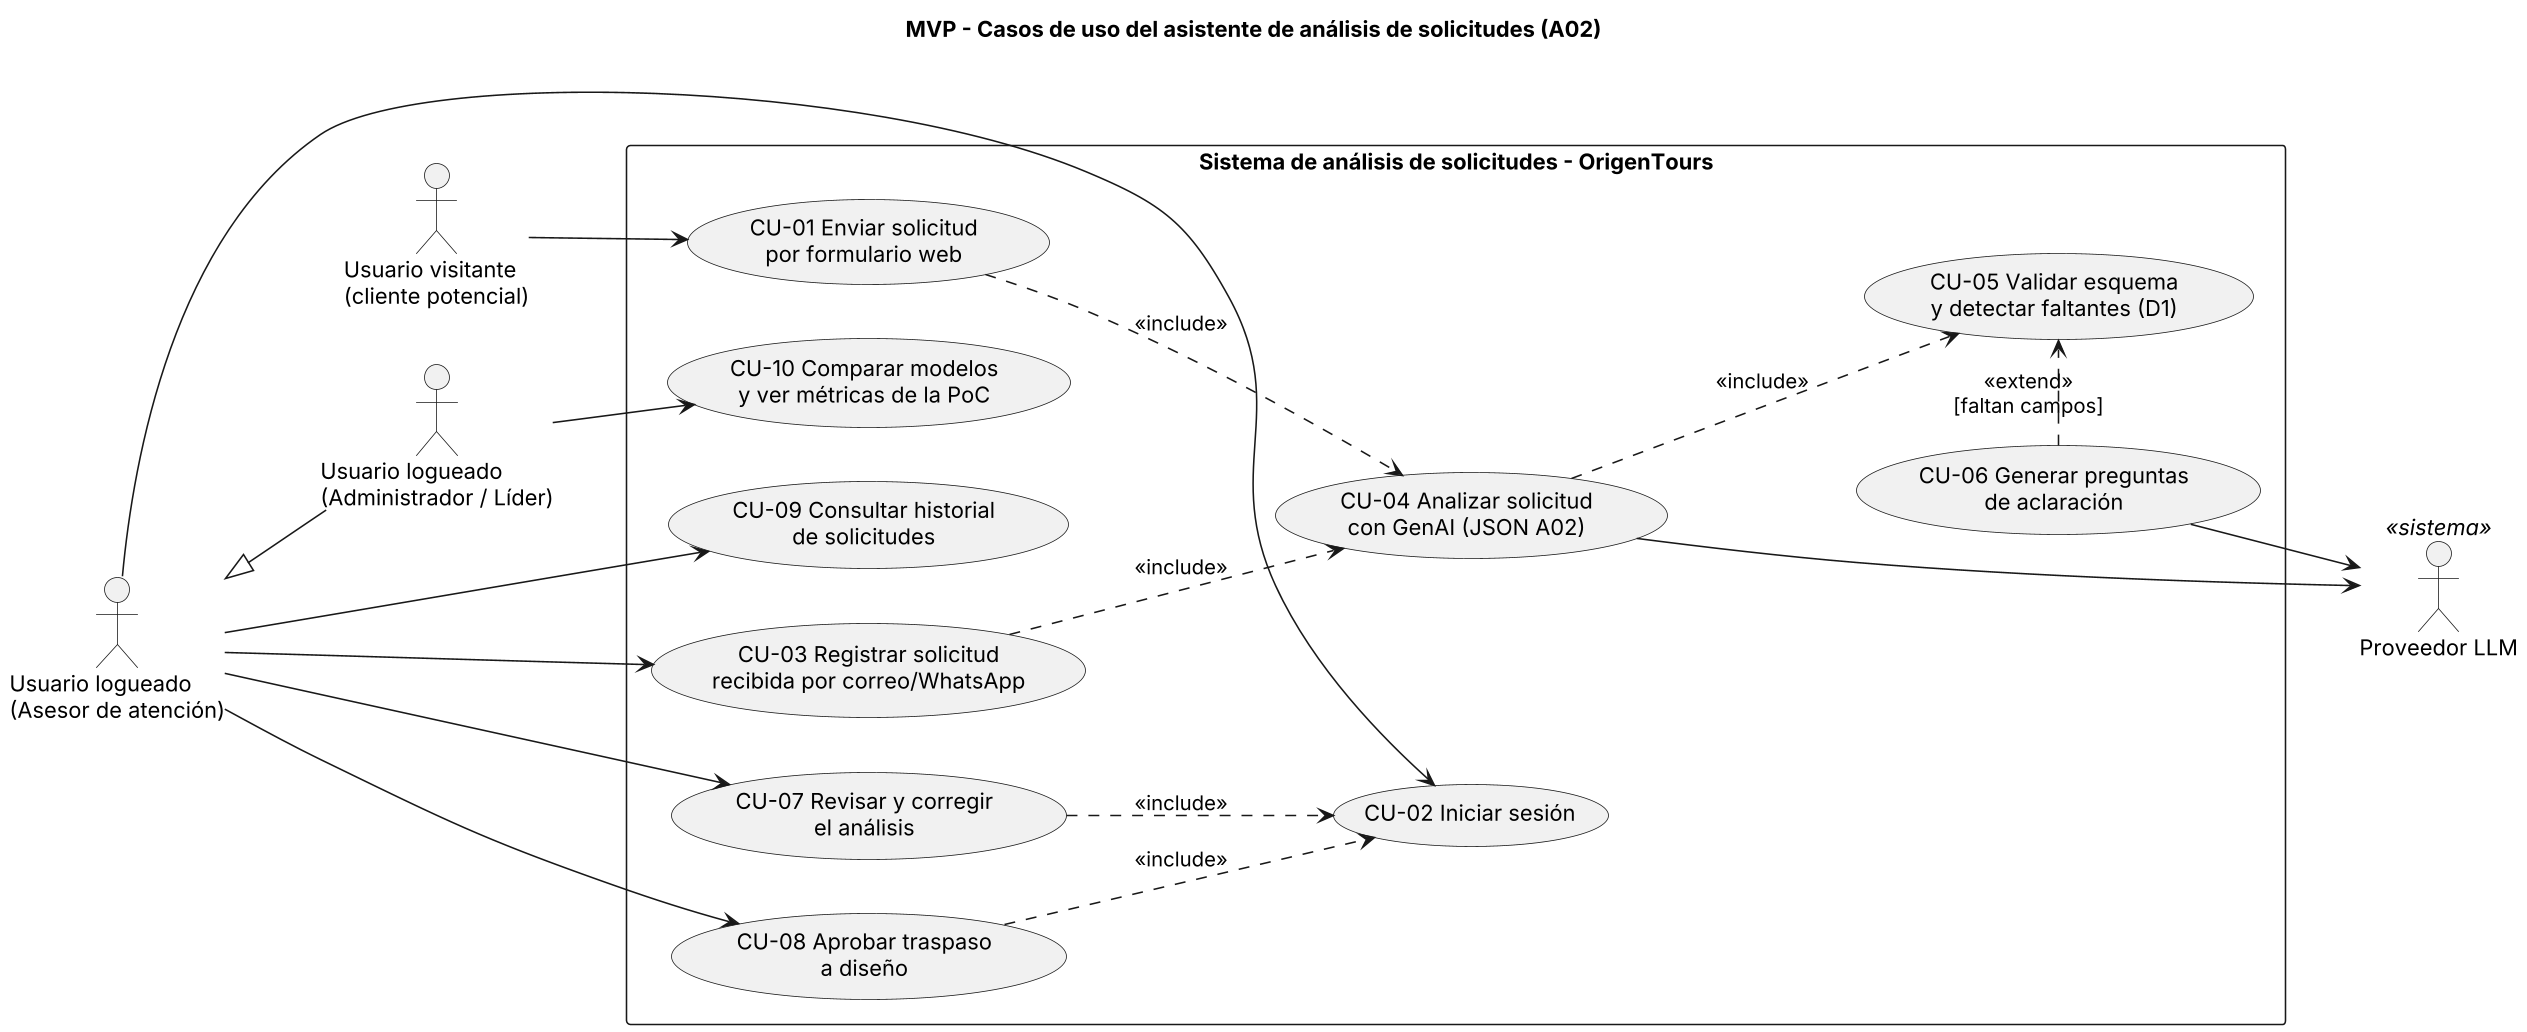

The diagram above was rendered by PlantUML. Its source (embedded in the PNG):
@startuml
skinparamlocked dpi 150
title MVP - Casos de uso del asistente de análisis de solicitudes (A02)
skinparam shadowing false
left to right direction
actor "Usuario visitante\n(cliente potencial)" as V
actor "Usuario logueado\n(Asesor de atención)" as A
actor "Usuario logueado\n(Administrador / Líder)" as ADM
A <|-- ADM
actor "Proveedor LLM" as LLM <<sistema>>
rectangle "Sistema de análisis de solicitudes - OrigenTours" {
  usecase "CU-01 Enviar solicitud\npor formulario web" as UC1
  usecase "CU-02 Iniciar sesión" as UC2
  usecase "CU-03 Registrar solicitud\nrecibida por correo/WhatsApp" as UC3
  usecase "CU-04 Analizar solicitud\ncon GenAI (JSON A02)" as UC4
  usecase "CU-05 Validar esquema\ny detectar faltantes (D1)" as UC5
  usecase "CU-06 Generar preguntas\nde aclaración" as UC6
  usecase "CU-07 Revisar y corregir\nel análisis" as UC7
  usecase "CU-08 Aprobar traspaso\na diseño" as UC8
  usecase "CU-09 Consultar historial\nde solicitudes" as UC9
  usecase "CU-10 Comparar modelos\ny ver métricas de la PoC" as UC10
}
V --> UC1
A --> UC2
A --> UC3
A --> UC7
A --> UC8
A --> UC9
ADM --> UC10
UC1 ..> UC4 : <<include>>
UC3 ..> UC4 : <<include>>
UC4 ..> UC5 : <<include>>
UC6 .> UC5 : <<extend>>\n[faltan campos]
UC4 --> LLM
UC6 --> LLM
UC7 ..> UC2 : <<include>>
UC8 ..> UC2 : <<include>>
@enduml